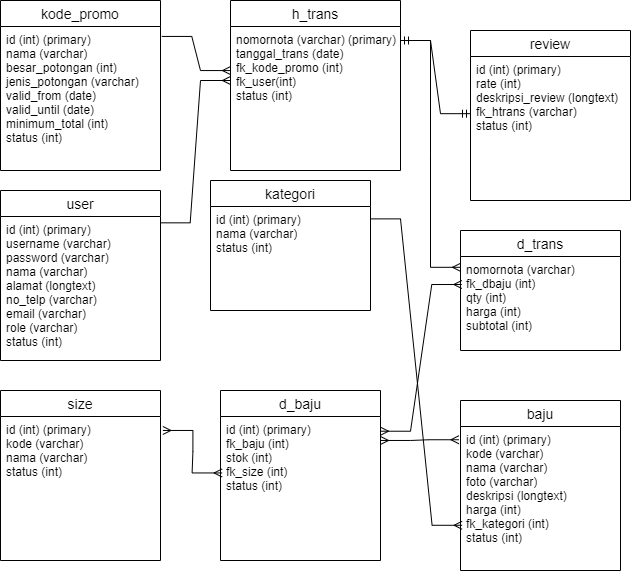

The diagram above was exported from draw.io. Its source (the exported page's mxGraphModel, read from the mxfile embedded in the PNG):
<mxGraphModel dx="1221" dy="754" grid="1" gridSize="10" guides="1" tooltips="1" connect="1" arrows="1" fold="1" page="1" pageScale="1" pageWidth="1169" pageHeight="827" math="0" shadow="0">
  <root>
    <mxCell id="0" />
    <mxCell id="1" parent="0" />
    <mxCell id="X9Pkv0VeWK3GvFc3ejvx-7" value="kode_promo" style="swimlane;fontStyle=0;childLayout=stackLayout;horizontal=1;startSize=26;horizontalStack=0;resizeParent=1;resizeParentMax=0;resizeLast=0;collapsible=1;marginBottom=0;align=center;fontSize=14;" vertex="1" parent="1">
      <mxGeometry x="40" y="60" width="160" height="170" as="geometry" />
    </mxCell>
    <mxCell id="X9Pkv0VeWK3GvFc3ejvx-8" value="id (int) (primary)&#10;nama (varchar)&#10;besar_potongan (int)&#10;jenis_potongan (varchar)&#10;valid_from (date)&#10;valid_until (date)&#10;minimum_total (int)&#10;status (int)" style="text;strokeColor=none;fillColor=none;spacingLeft=4;spacingRight=4;overflow=hidden;rotatable=0;points=[[0,0.5],[1,0.5]];portConstraint=eastwest;fontSize=12;" vertex="1" parent="X9Pkv0VeWK3GvFc3ejvx-7">
      <mxGeometry y="26" width="160" height="144" as="geometry" />
    </mxCell>
    <mxCell id="X9Pkv0VeWK3GvFc3ejvx-11" value="user" style="swimlane;fontStyle=0;childLayout=stackLayout;horizontal=1;startSize=26;horizontalStack=0;resizeParent=1;resizeParentMax=0;resizeLast=0;collapsible=1;marginBottom=0;align=center;fontSize=14;" vertex="1" parent="1">
      <mxGeometry x="40" y="250" width="160" height="170" as="geometry" />
    </mxCell>
    <mxCell id="X9Pkv0VeWK3GvFc3ejvx-12" value="id (int) (primary)&#10;username (varchar)&#10;password (varchar)&#10;nama (varchar)&#10;alamat (longtext)&#10;no_telp (varchar)&#10;email (varchar)&#10;role (varchar)&#10;status (int)" style="text;strokeColor=none;fillColor=none;spacingLeft=4;spacingRight=4;overflow=hidden;rotatable=0;points=[[0,0.5],[1,0.5]];portConstraint=eastwest;fontSize=12;" vertex="1" parent="X9Pkv0VeWK3GvFc3ejvx-11">
      <mxGeometry y="26" width="160" height="144" as="geometry" />
    </mxCell>
    <mxCell id="X9Pkv0VeWK3GvFc3ejvx-15" value="h_trans" style="swimlane;fontStyle=0;childLayout=stackLayout;horizontal=1;startSize=26;horizontalStack=0;resizeParent=1;resizeParentMax=0;resizeLast=0;collapsible=1;marginBottom=0;align=center;fontSize=14;" vertex="1" parent="1">
      <mxGeometry x="270" y="60" width="170" height="170" as="geometry" />
    </mxCell>
    <mxCell id="X9Pkv0VeWK3GvFc3ejvx-16" value="nomornota (varchar) (primary)&#10;tanggal_trans (date)&#10;fk_kode_promo (int)&#10;fk_user(int)&#10;status (int)" style="text;strokeColor=none;fillColor=none;spacingLeft=4;spacingRight=4;overflow=hidden;rotatable=0;points=[[0,0.5],[1,0.5]];portConstraint=eastwest;fontSize=12;" vertex="1" parent="X9Pkv0VeWK3GvFc3ejvx-15">
      <mxGeometry y="26" width="170" height="144" as="geometry" />
    </mxCell>
    <mxCell id="X9Pkv0VeWK3GvFc3ejvx-19" value="kategori" style="swimlane;fontStyle=0;childLayout=stackLayout;horizontal=1;startSize=26;horizontalStack=0;resizeParent=1;resizeParentMax=0;resizeLast=0;collapsible=1;marginBottom=0;align=center;fontSize=14;" vertex="1" parent="1">
      <mxGeometry x="250" y="240" width="160" height="130" as="geometry" />
    </mxCell>
    <mxCell id="X9Pkv0VeWK3GvFc3ejvx-20" value="id (int) (primary)&#10;nama (varchar)&#10;status (int)" style="text;strokeColor=none;fillColor=none;spacingLeft=4;spacingRight=4;overflow=hidden;rotatable=0;points=[[0,0.5],[1,0.5]];portConstraint=eastwest;fontSize=12;" vertex="1" parent="X9Pkv0VeWK3GvFc3ejvx-19">
      <mxGeometry y="26" width="160" height="104" as="geometry" />
    </mxCell>
    <mxCell id="X9Pkv0VeWK3GvFc3ejvx-23" value="baju" style="swimlane;fontStyle=0;childLayout=stackLayout;horizontal=1;startSize=26;horizontalStack=0;resizeParent=1;resizeParentMax=0;resizeLast=0;collapsible=1;marginBottom=0;align=center;fontSize=14;" vertex="1" parent="1">
      <mxGeometry x="500" y="460" width="160" height="170" as="geometry" />
    </mxCell>
    <mxCell id="X9Pkv0VeWK3GvFc3ejvx-24" value="id (int) (primary)&#10;kode (varchar)&#10;nama (varchar)&#10;foto (varchar)&#10;deskripsi (longtext)&#10;harga (int)&#10;fk_kategori (int)&#10;status (int)&#10;" style="text;strokeColor=none;fillColor=none;spacingLeft=4;spacingRight=4;overflow=hidden;rotatable=0;points=[[0,0.5],[1,0.5]];portConstraint=eastwest;fontSize=12;" vertex="1" parent="X9Pkv0VeWK3GvFc3ejvx-23">
      <mxGeometry y="26" width="160" height="144" as="geometry" />
    </mxCell>
    <mxCell id="X9Pkv0VeWK3GvFc3ejvx-35" value="d_trans" style="swimlane;fontStyle=0;childLayout=stackLayout;horizontal=1;startSize=26;horizontalStack=0;resizeParent=1;resizeParentMax=0;resizeLast=0;collapsible=1;marginBottom=0;align=center;fontSize=14;" vertex="1" parent="1">
      <mxGeometry x="500" y="290" width="160" height="120" as="geometry" />
    </mxCell>
    <mxCell id="X9Pkv0VeWK3GvFc3ejvx-36" value="nomornota (varchar)&#10;fk_dbaju (int)&#10;qty (int)&#10;harga (int)&#10;subtotal (int)" style="text;strokeColor=none;fillColor=none;spacingLeft=4;spacingRight=4;overflow=hidden;rotatable=0;points=[[0,0.5],[1,0.5]];portConstraint=eastwest;fontSize=12;" vertex="1" parent="X9Pkv0VeWK3GvFc3ejvx-35">
      <mxGeometry y="26" width="160" height="94" as="geometry" />
    </mxCell>
    <mxCell id="X9Pkv0VeWK3GvFc3ejvx-39" value="size" style="swimlane;fontStyle=0;childLayout=stackLayout;horizontal=1;startSize=26;horizontalStack=0;resizeParent=1;resizeParentMax=0;resizeLast=0;collapsible=1;marginBottom=0;align=center;fontSize=14;" vertex="1" parent="1">
      <mxGeometry x="40" y="450" width="160" height="170" as="geometry" />
    </mxCell>
    <mxCell id="X9Pkv0VeWK3GvFc3ejvx-40" value="id (int) (primary)&#10;kode (varchar)&#10;nama (varchar)&#10;status (int)&#10;" style="text;strokeColor=none;fillColor=none;spacingLeft=4;spacingRight=4;overflow=hidden;rotatable=0;points=[[0,0.5],[1,0.5]];portConstraint=eastwest;fontSize=12;" vertex="1" parent="X9Pkv0VeWK3GvFc3ejvx-39">
      <mxGeometry y="26" width="160" height="144" as="geometry" />
    </mxCell>
    <mxCell id="X9Pkv0VeWK3GvFc3ejvx-43" value="" style="edgeStyle=entityRelationEdgeStyle;fontSize=12;html=1;endArrow=ERmany;rounded=0;exitX=1.008;exitY=0.069;exitDx=0;exitDy=0;exitPerimeter=0;entryX=0;entryY=0.306;entryDx=0;entryDy=0;entryPerimeter=0;" edge="1" parent="1" source="X9Pkv0VeWK3GvFc3ejvx-8" target="X9Pkv0VeWK3GvFc3ejvx-16">
      <mxGeometry width="100" height="100" relative="1" as="geometry">
        <mxPoint x="480" y="380" as="sourcePoint" />
        <mxPoint x="310" y="130" as="targetPoint" />
      </mxGeometry>
    </mxCell>
    <mxCell id="X9Pkv0VeWK3GvFc3ejvx-44" value="" style="edgeStyle=entityRelationEdgeStyle;fontSize=12;html=1;endArrow=ERmany;rounded=0;exitX=0.998;exitY=0.044;exitDx=0;exitDy=0;exitPerimeter=0;" edge="1" parent="1" source="X9Pkv0VeWK3GvFc3ejvx-12">
      <mxGeometry width="100" height="100" relative="1" as="geometry">
        <mxPoint x="211.27999999999997" y="105.93600000000004" as="sourcePoint" />
        <mxPoint x="270" y="140" as="targetPoint" />
      </mxGeometry>
    </mxCell>
    <mxCell id="X9Pkv0VeWK3GvFc3ejvx-45" value="review" style="swimlane;fontStyle=0;childLayout=stackLayout;horizontal=1;startSize=26;horizontalStack=0;resizeParent=1;resizeParentMax=0;resizeLast=0;collapsible=1;marginBottom=0;align=center;fontSize=14;" vertex="1" parent="1">
      <mxGeometry x="510" y="90" width="160" height="170" as="geometry" />
    </mxCell>
    <mxCell id="X9Pkv0VeWK3GvFc3ejvx-46" value="id (int) (primary)&#10;rate (int)&#10;deskripsi_review (longtext)&#10;fk_htrans (varchar)&#10;status (int)&#10;" style="text;strokeColor=none;fillColor=none;spacingLeft=4;spacingRight=4;overflow=hidden;rotatable=0;points=[[0,0.5],[1,0.5]];portConstraint=eastwest;fontSize=12;" vertex="1" parent="X9Pkv0VeWK3GvFc3ejvx-45">
      <mxGeometry y="26" width="160" height="144" as="geometry" />
    </mxCell>
    <mxCell id="X9Pkv0VeWK3GvFc3ejvx-50" value="" style="edgeStyle=entityRelationEdgeStyle;fontSize=12;html=1;endArrow=ERmandOne;startArrow=ERmandOne;rounded=0;entryX=0;entryY=0.397;entryDx=0;entryDy=0;entryPerimeter=0;" edge="1" parent="1" target="X9Pkv0VeWK3GvFc3ejvx-46">
      <mxGeometry width="100" height="100" relative="1" as="geometry">
        <mxPoint x="440" y="100" as="sourcePoint" />
        <mxPoint x="580" y="280" as="targetPoint" />
      </mxGeometry>
    </mxCell>
    <mxCell id="X9Pkv0VeWK3GvFc3ejvx-51" value="" style="edgeStyle=entityRelationEdgeStyle;fontSize=12;html=1;endArrow=ERmany;rounded=0;exitX=1.008;exitY=0.069;exitDx=0;exitDy=0;exitPerimeter=0;entryX=0;entryY=0.115;entryDx=0;entryDy=0;entryPerimeter=0;" edge="1" parent="1" target="X9Pkv0VeWK3GvFc3ejvx-36">
      <mxGeometry width="100" height="100" relative="1" as="geometry">
        <mxPoint x="440" y="99.99600000000004" as="sourcePoint" />
        <mxPoint x="508.72" y="134.12399999999997" as="targetPoint" />
      </mxGeometry>
    </mxCell>
    <mxCell id="X9Pkv0VeWK3GvFc3ejvx-52" value="" style="edgeStyle=entityRelationEdgeStyle;fontSize=12;html=1;endArrow=ERmany;rounded=0;exitX=1;exitY=0.119;exitDx=0;exitDy=0;exitPerimeter=0;entryX=0.01;entryY=0.686;entryDx=0;entryDy=0;entryPerimeter=0;" edge="1" parent="1" source="X9Pkv0VeWK3GvFc3ejvx-20" target="X9Pkv0VeWK3GvFc3ejvx-24">
      <mxGeometry width="100" height="100" relative="1" as="geometry">
        <mxPoint x="860.0000000000001" y="622.336" as="sourcePoint" />
        <mxPoint x="930.32" y="480" as="targetPoint" />
      </mxGeometry>
    </mxCell>
    <mxCell id="X9Pkv0VeWK3GvFc3ejvx-31" value="d_baju" style="swimlane;fontStyle=0;childLayout=stackLayout;horizontal=1;startSize=26;horizontalStack=0;resizeParent=1;resizeParentMax=0;resizeLast=0;collapsible=1;marginBottom=0;align=center;fontSize=14;" vertex="1" parent="1">
      <mxGeometry x="260" y="450" width="160" height="170" as="geometry" />
    </mxCell>
    <mxCell id="X9Pkv0VeWK3GvFc3ejvx-32" value="id (int) (primary)&#10;fk_baju (int)&#10;stok (int)&#10;fk_size (int)&#10;status (int)" style="text;strokeColor=none;fillColor=none;spacingLeft=4;spacingRight=4;overflow=hidden;rotatable=0;points=[[0,0.5],[1,0.5]];portConstraint=eastwest;fontSize=12;" vertex="1" parent="X9Pkv0VeWK3GvFc3ejvx-31">
      <mxGeometry y="26" width="160" height="144" as="geometry" />
    </mxCell>
    <mxCell id="X9Pkv0VeWK3GvFc3ejvx-53" value="" style="edgeStyle=entityRelationEdgeStyle;fontSize=12;html=1;endArrow=ERmany;startArrow=ERmany;rounded=0;exitX=1.015;exitY=0.097;exitDx=0;exitDy=0;exitPerimeter=0;entryX=0.01;entryY=0.392;entryDx=0;entryDy=0;entryPerimeter=0;" edge="1" parent="1" source="X9Pkv0VeWK3GvFc3ejvx-40" target="X9Pkv0VeWK3GvFc3ejvx-32">
      <mxGeometry width="100" height="100" relative="1" as="geometry">
        <mxPoint x="290" y="270" as="sourcePoint" />
        <mxPoint x="390" y="170" as="targetPoint" />
      </mxGeometry>
    </mxCell>
    <mxCell id="X9Pkv0VeWK3GvFc3ejvx-56" value="" style="edgeStyle=entityRelationEdgeStyle;fontSize=12;html=1;endArrow=ERmany;startArrow=ERmany;rounded=0;exitX=1.015;exitY=0.097;exitDx=0;exitDy=0;exitPerimeter=0;entryX=-0.01;entryY=0.092;entryDx=0;entryDy=0;entryPerimeter=0;" edge="1" parent="1" target="X9Pkv0VeWK3GvFc3ejvx-24">
      <mxGeometry width="100" height="100" relative="1" as="geometry">
        <mxPoint x="420.0000000000001" y="499.9680000000001" as="sourcePoint" />
        <mxPoint x="479.19999999999993" y="542.4480000000001" as="targetPoint" />
      </mxGeometry>
    </mxCell>
    <mxCell id="X9Pkv0VeWK3GvFc3ejvx-57" value="" style="edgeStyle=entityRelationEdgeStyle;fontSize=12;html=1;endArrow=ERmany;startArrow=ERmany;rounded=0;exitX=1.015;exitY=0.097;exitDx=0;exitDy=0;exitPerimeter=0;entryX=0.008;entryY=0.298;entryDx=0;entryDy=0;entryPerimeter=0;" edge="1" parent="1" target="X9Pkv0VeWK3GvFc3ejvx-36">
      <mxGeometry width="100" height="100" relative="1" as="geometry">
        <mxPoint x="420" y="490.7180000000001" as="sourcePoint" />
        <mxPoint x="488.4000000000001" y="389.99800000000005" as="targetPoint" />
      </mxGeometry>
    </mxCell>
  </root>
</mxGraphModel>